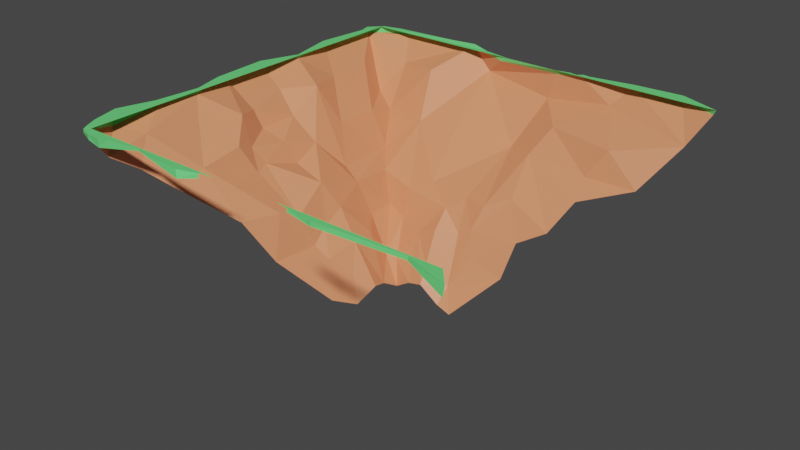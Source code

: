 # Source: Mod_CrustFotia.blend  (saved by Blender 3.6.13; exported with 4.5.12 LTS)
import bpy
from mathutils import Matrix  # noqa: F401  (used for matrix-valued properties, if any)

bpy.ops.wm.read_factory_settings(use_empty=True)
scene = bpy.context.scene
scene.name = 'Scene'

# ---- collections
col_collection = bpy.data.collections.new('Collection'); scene.collection.children.link(col_collection)

# ---- materials (node trees are filled in below, after node groups)
mat_material = bpy.data.materials.new('Material')
mat_material_001 = bpy.data.materials.new('Material.001')

# ---- material node trees
mat_material.use_nodes = True; mat_material.node_tree.nodes.clear()
_N = mat_material.node_tree.nodes; _L = mat_material.node_tree.links
n0 = _N.new('ShaderNodeBsdfPrincipled'); n0.name = 'Principled BSDF'; n0.location = (10, 300)
n0.distribution = 'GGX'
n0.subsurface_method = 'RANDOM_WALK_SKIN'
n0.inputs[0].default_value = (0.8, 0.2766, 0.1311, 1.0)
n0.inputs[3].default_value = 1.45
n0.inputs[27].default_value = (0.0, 0.0, 0.0, 1.0)
n0.inputs[28].default_value = 1.0
n1 = _N.new('ShaderNodeOutputMaterial'); n1.name = 'Material Output'; n1.location = (300, 300)
_L.new(n0.outputs[0], n1.inputs[0])
n1.is_active_output = True
mat_material_001.use_nodes = True; mat_material_001.node_tree.nodes.clear()
_N = mat_material_001.node_tree.nodes; _L = mat_material_001.node_tree.links
n0 = _N.new('ShaderNodeOutputMaterial'); n0.name = 'Material Output'; n0.location = (300, 300)
n1 = _N.new('ShaderNodeBsdfPrincipled'); n1.name = 'Principled BSDF'; n1.location = (10, 300)
n1.distribution = 'GGX'
n1.subsurface_method = 'RANDOM_WALK_SKIN'
n1.inputs[0].default_value = (0.1504, 0.8, 0.2129, 1.0)
n1.inputs[3].default_value = 1.45
n1.inputs[27].default_value = (0.0, 0.0, 0.0, 1.0)
n1.inputs[28].default_value = 1.0
_L.new(n1.outputs[0], n0.inputs[0])
n0.is_active_output = True

# ---- world
world_world = bpy.data.worlds.new('World'); scene.world = world_world
world_world.use_nodes = True; world_world.node_tree.nodes.clear()
_N = world_world.node_tree.nodes; _L = world_world.node_tree.links
n0 = _N.new('ShaderNodeOutputWorld'); n0.name = 'World Output'; n0.location = (300, 300)
n1 = _N.new('ShaderNodeBackground'); n1.name = 'Background'; n1.location = (10, 300)
n1.inputs[0].default_value = (0.05088, 0.05088, 0.05088, 1.0)
_L.new(n1.outputs[0], n0.inputs[0])
n0.is_active_output = True
world_world.color = (0.05088, 0.05088, 0.05088)
world_world.use_sun_shadow = False
world_world.sun_shadow_jitter_overblur = 0.0

# ---- meshes
me_cube = bpy.data.meshes.new('Cube')
me_cube.from_pydata([(7.314, -70.56, -14.06), (-65.25, -0.09824, 65.77), (66.56, -0.9815, -64.98), (69.09, -1.628, 70.68), (-16.5, -65.2, -9.195), (-15.25, -63.34, -3.569), (-54.61, -17.78, -52.03), (-34.93, -36.77, -31.84), (-29.87, -46.87, -28.24), (2.162, -68.88, -14.3), (-9.858, -64.85, -14.12), (-15.07, -68.06, -14.38), (61.92, -10.25, -57.79), (51.91, -24.96, -48.69), (35.73, -30.59, -40.68), (20.24, -56.74, -23.93), (-19.78, -63.26, 12.52), (-31.51, -47.91, 25.09), (-38.66, -33.65, 31.95), (-60.93, -8.176, 61.2), (54.32, -0.1553, 64.7), (-22.41, -1.379, 67.57), (-41.57, 0.2783, 64.58), (-53.87, -0.8257, -67.52), (37.91, -0.06126, -68.98), (54.61, -0.2745, -68.72), (-69.91, -3.265, 52.25), (-67.04, -0.3929, 37.0), (-65.82, -0.5616, 22.89), (-70.01, -0.1826, 7.34), (-70.0, -0.5482, -9.191), (-65.32, -0.2019, -21.79), (-68.6, -1.159, -39.01), (-67.77, -1.334, -61.3), (-16.23, -67.04, 4.459), (-20.62, -58.24, 1.252), (-23.97, -49.51, -3.562), (-22.14, -59.73, -17.22), (-25.5, -52.3, 7.455), (-25.05, -50.29, -12.68), (-29.98, -47.95, 9.162), (-30.75, -43.25, 3.119), (-30.72, -39.55, -4.434), (-30.05, -47.43, -18.89), (-35.18, -30.37, -0.02742), (-34.08, -35.81, -16.45), (-35.32, -34.47, 18.74), (-33.25, -37.42, 12.32), (-45.42, -26.39, 0.244), (-40.05, -32.02, -17.4), (-41.0, -31.49, -39.09), (-46.56, -24.48, 16.51), (-47.77, -22.96, 12.05), (-49.06, -18.93, 2.364), (-46.32, -22.47, -9.631), (-51.16, -17.87, 34.73), (-49.9, -14.9, 20.97), (-51.25, -17.48, 14.36), (-56.44, -15.53, 4.411), (-54.36, -14.43, -7.778), (-47.75, -20.02, -23.86), (-47.05, -20.1, -39.03), (-61.31, -5.2, 46.94), (-55.27, -7.615, 13.91), (-58.79, -9.273, 5.782), (-61.44, -6.845, -8.81), (-54.43, -6.98, -19.34), (-58.14, -7.882, -31.66), (-58.9, -6.989, -48.72), (-18.09, -60.39, -17.91), (-5.519, -57.9, -17.9), (3.064, -63.68, -18.58), (-13.32, -50.77, -23.32), (-6.137, -47.55, -23.38), (8.422, -53.57, -23.52), (-22.54, -48.91, -26.5), (-6.368, -41.52, -29.19), (0.935, -47.67, -26.77), (5.503, -45.58, -27.4), (22.62, -44.68, -28.27), (-0.2616, -37.12, -32.14), (31.98, -39.15, -31.17), (-22.6, -39.82, -30.2), (-15.25, -36.27, -33.36), (7.967, -36.91, -30.76), (15.88, -33.59, -34.68), (3.144, -24.42, -52.38), (12.48, -23.22, -48.82), (34.25, -24.92, -47.87), (-46.97, -22.61, -48.82), (-31.91, -22.64, -47.15), (-18.57, -17.44, -54.66), (17.12, -14.66, -54.96), (40.43, -15.14, -50.65), (-49.3, -8.653, -60.14), (-35.65, -7.583, -57.59), (-17.33, -6.287, -67.24), (8.261, -9.587, -65.02), (31.34, -6.562, -65.19), (-52.48, -20.75, 45.76), (-57.62, -13.92, 52.9), (-4.507, -63.49, -13.78), (25.24, -0.3096, 66.39), (-56.98, -2.114, 66.88), (-25.58, 0.3978, -68.81), (-10.99, -0.6833, -64.48), (20.14, 0.162, -66.07), (-67.84, 1.0, -60.56), (-66.74, 1.0, -56.54), (-68.8, 1.0, -38.06), (-65.04, 1.0, -21.69), (-70.03, 1.0, -8.772), (68.81, 1.0, 69.57), (31.61, 1.0, 65.76), (54.51, 1.0, 64.46), (25.36, 1.0, 66.33), (23.75, 1.0, 65.93), (-23.38, 1.0, 66.9), (-41.45, 1.0, 64.56), (-56.56, 1.0, 67.26), (-53.26, 1.0, 66.3), (-69.0, 1.0, 10.95), (-67.64, 1.0, 37.43), (-65.38, 1.0, 65.62), (-71.47, 1.0, 49.77), (-66.5, 1.129, 63.57), (-66.0, 1.0, 22.04), (67.69, 1.0, -64.15), (54.37, 1.0, -69.27), (38.18, 1.0, -68.22), (-24.28, 1.625, -67.78), (-26.89, 1.0, -68.58), (20.55, 1.0, -66.08), (18.91, 1.0, -64.62), (23.08, 1.0, -65.75), (-8.148, 1.0, -64.11), (-2.073, 1.0, -64.11), (-56.78, 1.0, -66.78), (64.0, 1.0, 64.0), (-64.0, 1.0, 64.0), (64.0, 1.0, -64.04), (-64.0, 1.0, -64.01), (-63.59, 1.0, -65.13), (-63.22, -1.288, -65.56), (-61.61, 1.0, 67.07), (-61.26, -0.8935, 67.01), (-68.05, -1.644, 58.91), (-68.8, 1.0, 59.28), (-16.52, 1.0, 64.91), (-16.51, -0.4335, 65.08), (-11.08, 1.0, 64.0), (16.12, 0.1467, 65.07), (16.12, 1.0, 64.76), (11.21, 1.0, 64.0), (-17.6, 1.0, -65.79), (15.99, 1.0, -65.04), (11.46, 1.0, -64.03), (-11.45, 1.0, -64.02), (10.8, -0.8137, -65.58), (11.23, 1.0, -64.11)], [], [(25, 2, 12), (4, 37, 11), (50, 7, 45), (38, 34, 16), (38, 35, 34), (36, 39, 4), (17, 40, 38), (38, 41, 36), (36, 42, 39), (44, 42, 41), (42, 45, 43), (55, 56, 51), (65, 66, 59), (62, 27, 28), (74, 15, 71), (79, 15, 74), (88, 14, 87), (11, 69, 10), (71, 0, 9), (75, 72, 69), (76, 73, 72), (77, 78, 71), (78, 74, 71), (76, 80, 77), (83, 86, 80), (91, 86, 83), (86, 87, 84), (87, 85, 84), (91, 96, 86), (33, 143, 23, 94), (95, 104, 96), (102, 116, 152, 151), (33, 107, 142, 143), (105, 136, 159, 158), (105, 135, 136), (28, 126, 121, 29), (8, 43, 45, 7), (43, 8, 37), (6, 61, 68, 33), (61, 89, 50), (61, 6, 89), (37, 4, 39, 43), (34, 35, 5), (35, 36, 5), (5, 36, 4), (16, 17, 38), (38, 36, 35), (46, 40, 17, 18), (40, 41, 38), (41, 42, 36), (42, 43, 39), (41, 40, 47, 44), (40, 46, 47), (45, 44, 54, 49), (42, 44, 45), (47, 52, 44), (52, 48, 44), (48, 54, 44), (55, 46, 18, 99), (49, 50, 45), (51, 47, 46, 55), (50, 49, 60, 61), (47, 51, 52), (52, 53, 48), (48, 53, 54), (54, 66, 49), (66, 60, 49), (57, 52, 51, 56), (99, 100, 55), (53, 52, 57, 58), (59, 54, 53, 58), (62, 55, 100, 19), (54, 59, 66), (28, 56, 55, 62), (63, 57, 56, 28), (58, 57, 63, 64), (59, 58, 64, 65), (61, 60, 67, 68), (66, 67, 60), (26, 62, 19, 146), (29, 64, 63, 28), (62, 26, 27), (65, 64, 29, 30), (31, 66, 65, 30), (67, 66, 31, 32), (68, 67, 32, 33), (13, 88, 93, 12), (71, 15, 0), (87, 14, 81), (88, 13, 14), (101, 10, 72, 70), (11, 37, 69), (10, 69, 72), (71, 9, 101, 70), (75, 69, 37, 8), (82, 75, 8, 7), (72, 73, 70), (70, 73, 77), (70, 77, 71), (75, 76, 72), (73, 76, 77), (78, 79, 74), (76, 75, 82, 83), (78, 77, 80, 84), (83, 80, 76), (79, 78, 85, 81), (84, 85, 78), (90, 82, 7, 50), (83, 82, 90, 91), (80, 86, 84), (85, 87, 81), (50, 89, 90), (92, 87, 86, 97), (88, 87, 92, 93), (94, 89, 6, 33), (95, 90, 89, 94), (96, 91, 90, 95), (93, 92, 98, 12), (86, 96, 97), (97, 98, 92), (104, 95, 94, 23), (97, 158, 106), (96, 104, 105), (98, 97, 106, 24), (12, 98, 24, 25), (112, 138, 153, 152, 116, 115, 113, 114), (1, 145, 144, 123), (20, 3, 112, 114), (21, 149, 148, 117), (22, 21, 117, 118), (102, 115, 116), (2, 25, 128, 127), (106, 134, 129, 24), (1, 125, 147, 146), (129, 128, 25, 24), (120, 119, 103), (113, 115, 102), (109, 108, 33, 32), (132, 134, 106), (130, 154, 135, 105, 104), (118, 120, 103, 22), (122, 126, 28, 27), (133, 132, 106), (137, 131, 104, 23), (110, 109, 32, 31), (131, 130, 104), (121, 111, 30, 29), (108, 107, 33), (124, 122, 27, 26), (111, 110, 31, 30), (123, 125, 1), (114, 113, 102, 20), (125, 139, 141, 157, 154, 130, 131, 137, 142, 107, 108, 109, 110, 111, 121, 126, 122, 124, 147), (143, 142, 137, 23), (144, 145, 103, 119), (146, 147, 124, 26), (146, 19, 1), (148, 150, 139, 125, 123, 144, 119, 120, 118, 117), (154, 157, 156, 155, 159, 136, 135), (155, 156, 140, 127, 128, 129, 134, 132, 133), (158, 97, 96, 105), (158, 155, 133, 106), (158, 159, 155)])
me_cube.polygons.foreach_set('material_index', [0, 0, 0, 0, 0, 0, 0, 0, 0, 0, 0, 0, 0, 0, 0, 0, 0, 0, 0, 0, 0, 0, 0, 0, 0, 0, 0, 0, 0, 0, 0, 1, 1, 1, 1, 1, 0, 0, 0, 0, 0, 0, 0, 0, 0, 0, 0, 0, 0, 0, 0, 0, 0, 0, 0, 0, 0, 0, 0, 0, 0, 0, 0, 0, 0, 0, 0, 0, 0, 0, 0, 0, 0, 0, 0, 0, 0, 0, 0, 0, 0, 0, 0, 0, 0, 0, 0, 0, 0, 0, 0, 0, 0, 0, 0, 0, 0, 0, 0, 0, 0, 0, 0, 0, 0, 0, 0, 0, 0, 0, 0, 0, 0, 0, 0, 0, 0, 0, 0, 0, 0, 0, 0, 0, 0, 1, 1, 1, 1, 1, 1, 1, 1, 1, 1, 1, 1, 1, 1, 1, 1, 1, 1, 1, 1, 1, 1, 1, 1, 1, 1, 1, 1, 1, 1, 1, 0, 1, 1, 1, 0, 1, 1])
_uv = me_cube.uv_layers.new(name='UVMap')
_uv.uv.foreach_set('vector', [0.4947, 1.385, 0.491, 1.422, 0.4556, 1.39, 0.3336, 1.03, 0.3461, 1.049, 0.3297, 1.037, 0.4161, 1.097, 0.3981, 1.089, 0.3971, 1.05, 0.3649, 0.9768, 0.3473, 0.9847, 0.3448, 0.9762, 0.3657, 0.986, 0.3512, 0.9991, 0.3327, 0.989, 0.3677, 1.014, 0.3672, 1.033, 0.3525, 1.03, 0.3808, 0.9378, 0.3799, 0.9728, 0.3648, 0.977, 0.3716, 0.9934, 0.3887, 0.9924, 0.3735, 1.002, 0.3677, 1.014, 0.3916, 1.016, 0.3672, 1.033, 0.4105, 1.01, 0.3918, 1.016, 0.3892, 0.9951, 0.3915, 1.016, 0.4025, 1.045, 0.3768, 1.053, 0.4503, 0.912, 0.4557, 0.9406, 0.4351, 0.9509, 0.4784, 1.02, 0.4702, 1.054, 0.4604, 1.022, 0.4756, 0.8849, 0.495, 0.9106, 0.4717, 0.9287, 0.3616, 1.283, 0.3594, 1.297, 0.3431, 1.273, 0.3811, 1.304, 0.3595, 1.297, 0.3604, 1.267, 0.4305, 1.336, 0.4116, 1.347, 0.4116, 1.316, 0.3295, 1.213, 0.3454, 1.209, 0.3342, 1.228, 0.3443, 1.259, 0.3248, 1.269, 0.3277, 1.256, 0.3724, 1.197, 0.3648, 1.223, 0.3448, 1.209, 0.3859, 1.236, 0.3686, 1.237, 0.363, 1.222, 0.3756, 1.247, 0.3797, 1.264, 0.3455, 1.252, 0.3796, 1.264, 0.3623, 1.269, 0.3455, 1.26, 0.3868, 1.234, 0.3989, 1.247, 0.3752, 1.246, 0.3984, 1.209, 0.438, 1.256, 0.3972, 1.248, 0.4503, 1.201, 0.4381, 1.256, 0.4146, 1.212, 0.438, 1.256, 0.432, 1.279, 0.3955, 1.266, 0.4321, 1.279, 0.4105, 1.291, 0.396, 1.266, 0.4568, 1.202, 0.4807, 1.211, 0.4375, 1.256, 0.4881, 1.076, 0.4946, 1.091, 0.4959, 1.118, 0.4726, 1.13, 0.4746, 1.166, 0.4986, 1.185, 0.4846, 1.208, 0.4987, 1.692, 0.5023, 1.696, 0.5033, 1.712, 0.5009, 1.712, 0.4986, 1.074, 0.5024, 1.074, 0.5026, 1.089, 0.4987, 1.09, 0.5059, 1.228, 0.5046, 1.249, 0.4993, 1.281, 0.4979, 1.281, 0.5082, 1.226, 0.51, 1.231, 0.5101, 1.242, 0.493, 0.9444, 0.5017, 0.9464, 0.503, 0.9729, 0.4969, 0.9815, 0.3797, 1.074, 0.3771, 1.053, 0.4025, 1.045, 0.4008, 1.085, 0.3768, 1.054, 0.3797, 1.073, 0.346, 1.048, 0.4606, 1.13, 0.4572, 1.094, 0.4786, 1.11, 0.4966, 1.151, 0.4362, 1.082, 0.437, 1.114, 0.4181, 1.092, 0.4332, 1.076, 0.455, 1.126, 0.4333, 1.106, 0.3494, 1.048, 0.3529, 1.03, 0.3683, 1.033, 0.3766, 1.052, 0.3327, 0.989, 0.3513, 0.9991, 0.3368, 1.01, 0.3535, 0.9992, 0.3679, 1.014, 0.337, 1.01, 0.3369, 1.009, 0.3677, 1.013, 0.3339, 1.029, 0.3429, 0.9698, 0.3804, 0.9372, 0.3629, 0.9711, 0.373, 0.9934, 0.3747, 1.003, 0.3534, 0.9995, 0.406, 0.9456, 0.3803, 0.9722, 0.3804, 0.9383, 0.4028, 0.9258, 0.3784, 0.9789, 0.3834, 0.9922, 0.3654, 0.9864, 0.3892, 0.9951, 0.3927, 1.019, 0.3678, 1.013, 0.3916, 1.016, 0.3771, 1.053, 0.3673, 1.032, 0.3857, 0.9918, 0.38, 0.9778, 0.398, 0.9721, 0.4102, 1.009, 0.3863, 0.9744, 0.4068, 0.9463, 0.4048, 0.9688, 0.403, 1.046, 0.4106, 1.011, 0.4232, 1.015, 0.4148, 1.038, 0.3915, 1.016, 0.4103, 1.01, 0.4025, 1.045, 0.397, 0.9737, 0.4365, 0.9715, 0.4014, 0.985, 0.4365, 0.9717, 0.4233, 0.9904, 0.4036, 0.9958, 0.4238, 0.9967, 0.4211, 1.021, 0.4051, 1.011, 0.4396, 0.9263, 0.4196, 0.9396, 0.4123, 0.9189, 0.4389, 0.8949, 0.413, 1.043, 0.4162, 1.097, 0.3972, 1.05, 0.4291, 0.9537, 0.4135, 0.9562, 0.4138, 0.9399, 0.4347, 0.92, 0.4193, 1.093, 0.4192, 1.04, 0.4349, 1.063, 0.4363, 1.09, 0.3979, 0.9718, 0.4318, 0.9571, 0.4369, 0.9726, 0.4366, 0.9719, 0.4419, 0.9898, 0.4263, 0.9915, 0.4284, 0.9962, 0.4441, 0.9911, 0.4391, 1.018, 0.4401, 1.017, 0.4504, 1.041, 0.4205, 1.039, 0.4488, 1.04, 0.435, 1.059, 0.419, 1.037, 0.4544, 0.9705, 0.4389, 0.9731, 0.4346, 0.9532, 0.4573, 0.9506, 0.4411, 0.8942, 0.4624, 0.8696, 0.4526, 0.9197, 0.4414, 0.9899, 0.4366, 0.9716, 0.4492, 0.9665, 0.4572, 0.9885, 0.4596, 1.016, 0.4389, 1.017, 0.4417, 0.99, 0.4573, 0.9885, 0.4804, 0.889, 0.4513, 0.9203, 0.4624, 0.8706, 0.4788, 0.8498, 0.4405, 1.018, 0.4615, 1.02, 0.4511, 1.043, 0.493, 0.9443, 0.4537, 0.9418, 0.4504, 0.9119, 0.4798, 0.887, 0.4771, 0.9639, 0.4566, 0.9742, 0.4578, 0.9598, 0.4936, 0.9432, 0.4627, 0.9896, 0.4576, 0.9682, 0.4805, 0.961, 0.4794, 0.985, 0.4617, 1.016, 0.4607, 0.9893, 0.4763, 0.9862, 0.4794, 1.018, 0.4547, 1.103, 0.4521, 1.075, 0.4726, 1.082, 0.4766, 1.115, 0.4729, 1.046, 0.4753, 1.074, 0.4533, 1.067, 0.4954, 0.8736, 0.4784, 0.8877, 0.4794, 0.8501, 0.4945, 0.8564, 0.4982, 0.9824, 0.4778, 0.9855, 0.4756, 0.9601, 0.493, 0.9442, 0.4796, 0.8874, 0.4969, 0.8733, 0.4981, 0.9126, 0.4778, 1.017, 0.4769, 0.9861, 0.4985, 0.9819, 0.4972, 1.018, 0.4926, 1.054, 0.4712, 1.05, 0.4768, 1.019, 0.4967, 1.019, 0.4719, 1.076, 0.4724, 1.048, 0.4936, 1.052, 0.4942, 1.088, 0.4747, 1.115, 0.4682, 1.079, 0.4929, 1.09, 0.4961, 1.154, 0.4392, 1.369, 0.4388, 1.33, 0.4581, 1.349, 0.4608, 1.39, 0.343, 1.272, 0.3585, 1.297, 0.3252, 1.269, 0.4129, 1.304, 0.4146, 1.336, 0.3955, 1.317, 0.4307, 1.335, 0.4341, 1.374, 0.4119, 1.346, 0.3356, 1.243, 0.3335, 1.228, 0.3516, 1.228, 0.351, 1.241, 0.3291, 1.211, 0.3459, 1.199, 0.3454, 1.208, 0.3338, 1.228, 0.3449, 1.209, 0.365, 1.222, 0.344, 1.259, 0.328, 1.256, 0.3343, 1.242, 0.3454, 1.243, 0.3721, 1.196, 0.345, 1.209, 0.3449, 1.198, 0.3776, 1.173, 0.3971, 1.185, 0.373, 1.197, 0.3784, 1.174, 0.4003, 1.159, 0.3642, 1.222, 0.3702, 1.236, 0.3521, 1.241, 0.3518, 1.24, 0.3729, 1.235, 0.3754, 1.246, 0.3454, 1.242, 0.3618, 1.243, 0.3456, 1.252, 0.3718, 1.198, 0.386, 1.236, 0.3631, 1.222, 0.3698, 1.233, 0.3831, 1.234, 0.3748, 1.246, 0.3782, 1.264, 0.3804, 1.304, 0.3597, 1.267, 0.3867, 1.235, 0.3726, 1.197, 0.3955, 1.197, 0.3999, 1.21, 0.3799, 1.264, 0.3825, 1.252, 0.3998, 1.249, 0.3978, 1.27, 0.3988, 1.21, 0.3976, 1.249, 0.3864, 1.235, 0.3803, 1.305, 0.378, 1.265, 0.4049, 1.284, 0.3951, 1.324, 0.3959, 1.265, 0.4055, 1.283, 0.3789, 1.264, 0.417, 1.166, 0.3969, 1.184, 0.3989, 1.157, 0.4145, 1.145, 0.4155, 1.212, 0.4135, 1.194, 0.4304, 1.185, 0.4494, 1.201, 0.3981, 1.248, 0.438, 1.256, 0.3954, 1.266, 0.4055, 1.271, 0.4163, 1.301, 0.3967, 1.314, 0.4147, 1.147, 0.4349, 1.129, 0.4341, 1.162, 0.4581, 1.291, 0.4362, 1.278, 0.4371, 1.256, 0.4768, 1.27, 0.439, 1.333, 0.438, 1.301, 0.4599, 1.318, 0.4577, 1.352, 0.4744, 1.128, 0.4356, 1.127, 0.4548, 1.11, 0.4924, 1.077, 0.4779, 1.164, 0.4531, 1.17, 0.4357, 1.128, 0.4748, 1.131, 0.4793, 1.197, 0.4575, 1.195, 0.4546, 1.17, 0.4776, 1.164, 0.4544, 1.352, 0.457, 1.315, 0.477, 1.336, 0.4591, 1.391, 0.437, 1.256, 0.4805, 1.209, 0.4754, 1.272, 0.4785, 1.275, 0.4789, 1.335, 0.459, 1.293, 0.4986, 1.186, 0.4731, 1.169, 0.4744, 1.134, 0.4961, 1.12, 0.4808, 1.281, 0.4918, 1.284, 0.4934, 1.305, 0.4852, 1.208, 0.5026, 1.194, 0.4998, 1.229, 0.4801, 1.335, 0.4748, 1.277, 0.4922, 1.307, 0.4974, 1.348, 0.4559, 1.391, 0.4777, 1.335, 0.4964, 1.348, 0.4948, 1.384, -3.581, 4.595, -3.481, 4.479, -2.386, 4.479, -2.488, 4.495, -2.646, 4.519, -2.68, 4.527, -2.809, 4.516, -3.284, 4.489, 0.5012, 1.911, 0.502, 1.899, 0.5063, 1.9, 0.5038, 1.911, 0.5023, 1.616, 0.5006, 1.577, 0.5065, 1.577, 0.5057, 1.616, 0.5006, 1.808, 0.5028, 1.791, 0.5067, 1.789, 0.5076, 1.808, 0.4908, 1.849, 0.5008, 1.808, 0.5078, 1.808, 0.4923, 1.849, 0.4972, 1.693, 0.501, 1.693, 0.5008, 1.696, 0.4968, 1.428, 0.5002, 1.389, 0.5032, 1.388, 0.5019, 1.429, 0.512, 1.308, 0.5134, 1.313, 0.5059, 1.346, 0.5027, 1.346, 0.5005, 0.8361, 0.5033, 0.8417, 0.5062, 0.8501, 0.5021, 0.8502, 0.5037, 1.347, 0.5043, 1.386, 0.5023, 1.386, 0.5008, 1.347, 0.5087, 1.876, 0.5088, 1.884, 0.502, 1.884, 0.5019, 1.675, 0.5009, 1.691, 0.4971, 1.691, 0.5091, 1.089, 0.5067, 1.141, 0.5008, 1.154, 0.5039, 1.09, 0.4995, 1.305, 0.5004, 1.31, 0.4976, 1.304, 0.5072, 1.192, 0.5076, 1.21, 0.5106, 1.234, 0.5071, 1.226, 0.5048, 1.188, 0.4942, 1.847, 0.5045, 1.877, 0.5024, 1.885, 0.4931, 1.847, 0.5025, 0.9105, 0.5011, 0.9464, 0.4933, 0.9446, 0.498, 0.9121, 0.4978, 1.306, 0.498, 1.309, 0.496, 1.308, 0.5064, 1.111, 0.5064, 1.184, 0.5048, 1.188, 0.5031, 1.118, 0.5031, 1.052, 0.5066, 1.088, 0.5011, 1.087, 0.5, 1.052, 0.5074, 1.184, 0.5064, 1.19, 0.506, 1.188, 0.5033, 0.9727, 0.5038, 1.018, 0.5005, 1.018, 0.4979, 0.981, 0.507, 1.14, 0.5059, 1.151, 0.501, 1.154, 0.5069, 0.8784, 0.5021, 0.9114, 0.4989, 0.9132, 0.498, 0.8744, 0.5041, 1.019, 0.5052, 1.056, 0.5024, 1.055, 0.5011, 1.02, 0.4994, 0.8373, 0.4997, 0.8425, 0.4965, 0.8372, 0.5053, 1.614, 0.5029, 1.675, 0.498, 1.692, 0.5015, 1.614, -0.775, 4.47, -0.8269, 4.479, -0.8269, 1.825, -1.916, 1.824, -1.789, 1.787, -1.65, 1.746, -1.596, 1.73, -0.9766, 1.767, -0.8354, 1.802, -0.7472, 1.896, -0.77, 1.98, -0.7273, 2.363, -0.8052, 2.702, -0.7019, 2.97, -0.7232, 3.379, -0.7853, 3.609, -0.7513, 3.928, -0.672, 4.184, -0.7272, 4.381, 0.4998, 1.092, 0.5038, 1.091, 0.5042, 1.109, 0.5012, 1.117, 0.506, 1.9, 0.5021, 1.899, 0.5025, 1.885, 0.5092, 1.885, 0.501, 0.8548, 0.505, 0.8539, 0.5093, 0.8767, 0.5013, 0.8707, 0.4952, 0.8531, 0.4794, 0.8501, 0.4931, 0.8364, -1.811, 4.498, -1.924, 4.479, -0.8269, 4.479, -0.775, 4.47, -0.7982, 4.513, -0.8765, 4.543, -0.9811, 4.547, -1.05, 4.527, -1.294, 4.491, -1.669, 4.539, -1.789, 1.787, -1.916, 1.824, -2.392, 1.823, -2.485, 1.802, -2.387, 1.822, -2.111, 1.822, -1.985, 1.822, -2.485, 1.802, -2.392, 1.823, -3.481, 1.822, -3.557, 1.82, -3.281, 1.715, -2.945, 1.737, -2.632, 1.788, -2.58, 1.781, -2.546, 1.811, 0.4918, 1.284, 0.4804, 1.28, 0.484, 1.226, 0.4933, 1.232, 0.4933, 1.283, 0.4945, 1.293, 0.494, 1.299, 0.4928, 1.303, 0.4954, 1.279, 0.4975, 1.276, 0.502, 1.278])
me_cube.materials.append(mat_material)
me_cube.materials.append(mat_material_001)
me_cube.update()

# ---- objects
ob_mesh_crust = bpy.data.objects.new('Mesh_Crust', me_cube)

# ---- transforms, parenting, visibility, modifiers, constraints
ob_mesh_crust.location = (0.0, 0.0, 0.0)
ob_mesh_crust.rotation_euler = (1.571, -0.0, 0.0)

# ---- collection membership
col_collection.objects.link(ob_mesh_crust)

# ---- scene / render settings (as saved in the file)
scene.frame_start = 1; scene.frame_end = 250; scene.frame_set(78)
scene.render.engine = 'CYCLES'
scene.cycles.samples = 128
scene.cycles.sampling_pattern = 'TABULATED_SOBOL'
scene.cycles.use_light_tree = False
scene.eevee.use_raytracing = True
scene.view_settings.view_transform = 'Filmic'
bpy.context.view_layer.update()

# ---- added for rendering (the .blend has no active camera and no usable light): camera, sun
cam_auto = bpy.data.cameras.new('AutoCamera')
cam_auto.lens = 50.0
cam_auto.sensor_width = 36.0
cam_auto.clip_end = 3427.4
ob_auto_camera = bpy.data.objects.new('AutoCamera', cam_auto)
scene.collection.objects.link(ob_auto_camera)
ob_auto_camera.location = (194.108, -235.062, 121.768)
ob_auto_camera.rotation_euler = (1.09748, -7.21219e-08, 0.694738)
scene.camera = ob_auto_camera
light_auto_sun = bpy.data.lights.new('AutoSun', 'SUN')
light_auto_sun.energy = 3.0
light_auto_sun.angle = 0.0523599
ob_auto_sun = bpy.data.objects.new('AutoSun', light_auto_sun)
scene.collection.objects.link(ob_auto_sun)
ob_auto_sun.rotation_euler = (0.872665, 0.174533, 0.523599)
bpy.context.view_layer.update()
